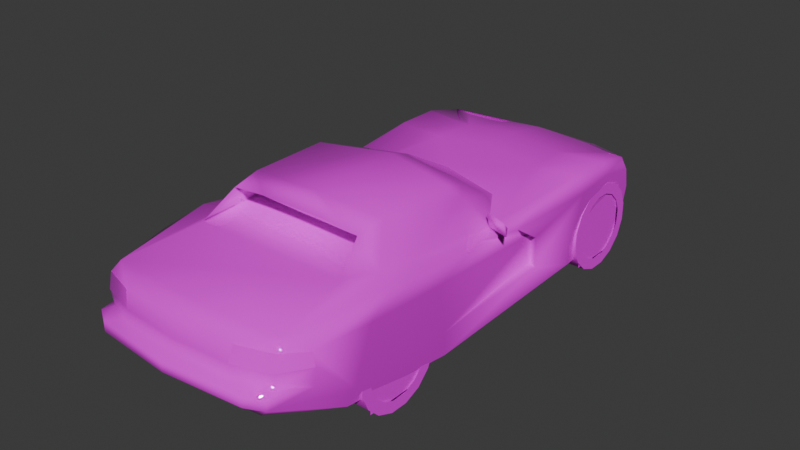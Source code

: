 # Source: viprt.blend  (saved by Blender 4.0.36; exported with 4.5.12 LTS)
import bpy
from mathutils import Matrix  # noqa: F401  (used for matrix-valued properties, if any)

bpy.ops.wm.read_factory_settings(use_empty=True)
scene = bpy.context.scene
scene.name = 'Scene'

# ---- collections
col_collection = bpy.data.collections.new('Collection'); scene.collection.children.link(col_collection)

# ---- images (referenced by path relative to the original .blend; pixels are not part of the script)
import os
ASSET_DIR = os.environ.get("B2B_ASSET_DIR", "")  # directory of the original .blend (textures are referenced by path, not embedded)
HERE = os.path.dirname(os.path.abspath(__file__))  # packed textures are extracted next to this script under _unpacked/

def load_image(name, relpath, width, height, colorspace="sRGB"):
    """Load a texture the original file referenced (path relative to the .blend, or extracted next to this script)."""
    p = next((c for c in (os.path.join(HERE, relpath), os.path.join(ASSET_DIR, relpath)) if relpath and os.path.exists(c)), "")
    if p:
        img = bpy.data.images.load(p, check_existing=True)
        img.name = name
    else:  # same state as the original file: an image datablock whose file is absent (Cycles renders it pink)
        img = bpy.data.images.new(name, width, height)
        img.source = "FILE"
        img.filepath = "//" + (relpath or name)
    img.colorspace_settings.name = colorspace
    return img
img_1_png = load_image('1.png', 'textures/1.png', 1024, 1024, 'sRGB')

# ---- materials (node trees are filled in below, after node groups)
mat_material_001 = bpy.data.materials.new('Material.001')
mat_material_001.alpha_threshold = 0.1
mat_material_001.use_transparent_shadow = False
mat_material_001.roughness = 0.5
mat_material_001.line_color = (0.0, 0.0, 0.0, 1.0)
mat_material = bpy.data.materials.new('Material')
mat_material.use_transparent_shadow = False
mat_material.roughness = 0.5
mat_material.line_color = (0.0, 0.0, 0.0, 1.0)

# ---- material node trees
mat_material_001.use_nodes = True; mat_material_001.node_tree.nodes.clear()
_N = mat_material_001.node_tree.nodes; _L = mat_material_001.node_tree.links
n0 = _N.new('ShaderNodeOutputMaterial'); n0.name = 'Material Output'; n0.location = (300, 300)
n1 = _N.new('ShaderNodeBsdfPrincipled'); n1.name = 'Principled BSDF'; n1.location = (10, 300)
n1.inputs[2].default_value = 0.0
n1.inputs[3].default_value = 1.45
n2 = _N.new('ShaderNodeTexImage'); n2.name = 'Image Texture'; n2.location = (-280, 280)
n2.image = img_1_png
n2.interpolation = 'Closest'
_L.new(n1.outputs[0], n0.inputs[0])
_L.new(n2.outputs[0], n1.inputs[0])
_L.new(n2.outputs[1], n1.inputs[4])
n0.is_active_output = True
mat_material.use_nodes = True; mat_material.node_tree.nodes.clear()
_N = mat_material.node_tree.nodes; _L = mat_material.node_tree.links
n0 = _N.new('ShaderNodeOutputMaterial'); n0.name = 'Material Output'; n0.location = (300, 300)
n1 = _N.new('ShaderNodeBsdfPrincipled'); n1.name = 'Principled BSDF'; n1.location = (10, 300)
n1.inputs[3].default_value = 1.45
n2 = _N.new('ShaderNodeTexImage'); n2.name = 'Image Texture'; n2.location = (-280, 280)
n2.image = img_1_png
n2.interpolation = 'Closest'
_L.new(n1.outputs[0], n0.inputs[0])
_L.new(n2.outputs[0], n1.inputs[0])
_L.new(n2.outputs[1], n1.inputs[4])
n0.is_active_output = True

# ---- world
world_world = bpy.data.worlds.new('World'); scene.world = world_world
world_world.use_nodes = True; world_world.node_tree.nodes.clear()
_N = world_world.node_tree.nodes; _L = world_world.node_tree.links
n0 = _N.new('ShaderNodeOutputWorld'); n0.name = 'World Output'; n0.location = (300, 300)
n1 = _N.new('ShaderNodeBackground'); n1.name = 'Background'; n1.location = (10, 300)
n1.inputs[0].default_value = (0.05088, 0.05088, 0.05088, 1.0)
_L.new(n1.outputs[0], n0.inputs[0])
n0.is_active_output = True
world_world.color = (0.05088, 0.05088, 0.05088)
world_world.use_sun_shadow = False
world_world.sun_shadow_jitter_overblur = 0.0

# ---- meshes
me_dvprn = bpy.data.meshes.new('dvprn')
me_dvprn.from_pydata([(-0.4305, 0.683, 0.02495), (-0.4305, -1.764, 0.1301), (-0.4305, 1.592, 0.5774), (-0.4305, -0.8817, 0.6715), (-0.4305, 0.7579, 0.6225), (-0.4305, -1.693, 0.7089), (-0.4305, 1.618, 0.03984), (-0.4305, -0.7387, 0.02495), (0.4305, 0.683, 0.02495), (0.4305, 1.618, 0.03984), (0.4305, 1.592, 0.5774), (0.4305, 0.7579, 0.6225), (0.4305, -1.764, 0.1301), (0.4305, -0.7387, 0.02495), (0.4305, -0.8817, 0.6715), (0.4305, -1.693, 0.7089), (-0.9633, -0.2649, 0.6859), (-0.9335, -0.2649, 0.7843), (-0.7564, -0.2064, 0.7939), (-0.7372, -0.1473, 0.6465), (-0.7468, -0.08831, 0.6465), (-0.924, -0.1963, 0.7152), (-0.4718, 1.936, 0.3811), (-0.4814, -2.28, 0.6561), (-0.7468, -2.3, 0.3125), (-0.4617, 1.946, 0.03696), (-0.8059, 0.1373, 0.6561), (-0.8649, -1.307, 0.7545), (-0.8352, 1.199, 0.7056), (-0.8256, 0.8256, 0.7152), (-0.8256, 1.563, 0.02736), (-0.7958, -0.3144, 0.6268), (-0.8942, 1.17, 0.6173), (-0.7176, 1.779, 0.02736), (-0.7176, -2.133, 0.7152), (-0.6484, -2.251, 0.2141), (-0.8059, 0.288, 0.4353), (-0.8548, 0.03888, 0.5875), (-0.8548, -2.015, 0.6268), (-0.7372, 1.779, 0.3811), (-0.8548, -1.739, 0.0864), (-0.8942, -0.8256, 0.007675), (-0.8548, -0.9926, 0.7152), (-0.8548, 0.7468, 0.007675), (0.0, 0.3437, 0.7152), (0.0, 0.8745, 0.7348), (0.0, 1.199, 0.7252), (0.0, 1.602, 0.6465), (-0.3931, 1.739, 0.5582), (-0.4325, 1.199, 0.6758), (-0.4617, 0.8256, 0.6859), (-0.5107, 0.2064, 0.6955), (-0.5798, -0.4224, 1.01), (-0.9043, 0.8155, 0.5976), (-0.9436, -1.612, 0.6561), (-0.9139, -1.73, 0.2433), (-0.9335, -0.9532, 0.6072), (-0.8942, -0.8256, 0.1843), (-0.8649, 1.563, 0.3811), (-0.7075, -1.258, 0.7646), (-0.6192, -1.523, 0.7843), (-0.7468, -0.9926, 0.7449), (-0.5697, -1.061, 1.01), (-0.5501, -1.287, 0.971), (0.0, 2.005, 0.3811), (0.0, 2.005, 0.03696), (-0.8155, 1.537, 0.6235), (-0.6091, 1.789, 0.5088), (0.0, 1.897, 0.4992), (-0.7761, 1.661, 0.5088), (-0.3633, 1.868, 0.5088), (-0.8452, 1.572, 0.5188), (0.0, -1.081, 1.04), (0.0, -0.3144, 1.05), (0.0, -1.838, 0.7742), (0.0, -2.172, 0.7252), (0.0, -2.31, 0.6662), (0.0, -2.438, 0.3321), (-0.7564, -2.3, 0.4104), (-0.8548, -2.015, 0.3811), (0.0, -2.438, 0.4104), (-0.5208, -2.3, 0.4301), (0.0, -2.329, 0.4301), (-0.8548, 0.2846, 0.1843), (-0.8745, 0.2395, 0.4502), (-0.7862, 0.3341, 0.1843), (-0.8745, -2.015, 0.5285), (-0.4617, -2.31, 0.5285), (-0.6288, -2.379, 0.4104), (-0.7468, -2.221, 0.5285), (-0.7372, -2.202, 0.6561), (-0.7176, -2.221, 0.4205), (-0.6878, 1.543, 0.6268), (-0.6288, -2.379, 0.3321), (0.0, -2.339, 0.5285), (-0.6585, -0.983, 0.7742), (-0.5501, -1.061, 0.9609), (0.0, -1.258, 0.9609), (-0.2649, -1.297, 1.0), (0.0, -0.1277, 0.9806), (-0.5601, -0.2357, 0.9412), (-0.6389, -0.3341, 0.9019), (0.9436, -1.612, 0.6561), (0.9335, -0.9532, 0.6072), (0.8548, -0.9926, 0.7152), (0.8649, -1.307, 0.7545), (0.7468, -0.9926, 0.7449), (0.7075, -1.258, 0.7646), (0.8548, 0.2846, 0.1843), (0.8942, -0.8256, 0.1843), (0.8942, -0.8256, 0.007675), (0.8548, 0.7468, 0.007675), (0.7176, -2.133, 0.7152), (0.4814, -2.28, 0.6561), (0.6389, -0.3341, 0.9019), (0.5798, -0.4224, 1.01), (0.5697, -1.061, 1.01), (0.5107, 0.2064, 0.6955), (0.5601, -0.2357, 0.9412), (0.7372, -0.1473, 0.6465), (0.9335, -0.2649, 0.7843), (0.7564, -0.2064, 0.7939), (0.9633, -0.2649, 0.6859), (0.924, -0.1963, 0.7152), (0.7468, -0.08831, 0.6465), (0.7564, -2.3, 0.4104), (0.6288, -2.379, 0.4104), (0.6288, -2.379, 0.3321), (0.7468, -2.3, 0.3125), (0.7176, 1.779, 0.02736), (0.7372, 1.779, 0.3811), (0.8649, 1.563, 0.3811), (0.8256, 1.563, 0.02736), (0.4617, 0.8256, 0.6859), (0.4325, 1.199, 0.6758), (0.8059, 0.288, 0.4353), (0.7862, 0.3341, 0.1843), (0.3931, 1.739, 0.5582), (0.8548, 0.03888, 0.5875), (0.9043, 0.8155, 0.5976), (0.8256, 0.8256, 0.7152), (0.8059, 0.1373, 0.6561), (0.8548, -2.015, 0.6268), (0.7372, -2.202, 0.6561), (0.4617, 1.946, 0.03696), (0.4718, 1.936, 0.3811), (0.8548, -1.739, 0.0864), (0.6484, -2.251, 0.2141), (0.7958, -0.3144, 0.6268), (0.7761, 1.661, 0.5088), (0.6091, 1.789, 0.5088), (0.8352, 1.199, 0.7056), (0.8155, 1.537, 0.6235), (0.6878, 1.543, 0.6268), (0.6192, -1.523, 0.7843), (0.5501, -1.287, 0.971), (0.2649, -1.297, 1.0), (0.3633, 1.868, 0.5088), (0.8548, -2.015, 0.3811), (0.7176, -2.221, 0.4205), (0.5208, -2.3, 0.4301), (0.4617, -2.31, 0.5285), (0.8745, -2.015, 0.5285), (0.7468, -2.221, 0.5285), (0.8745, 0.2395, 0.4502), (0.9139, -1.73, 0.2433), (0.8452, 1.572, 0.5188), (0.8942, 1.17, 0.6173), (0.5501, -1.061, 0.9609), (0.6585, -0.983, 0.7742), (-0.3931, 1.744, 0.5582), (-0.8155, 1.541, 0.6235), (-0.6091, 1.793, 0.5088), (-0.7761, 1.666, 0.5088), (-0.3633, 1.872, 0.5088), (-0.6878, 1.548, 0.6268), (0.3931, 1.744, 0.5582), (0.7761, 1.666, 0.5088), (0.6091, 1.793, 0.5088), (0.8155, 1.541, 0.6235), (0.6878, 1.548, 0.6268), (0.3633, 1.872, 0.5088), (-0.482, -2.282, 0.6561), (-0.8559, -2.017, 0.6268), (-0.8756, -2.017, 0.5285), (-0.4623, -2.311, 0.5285), (-0.7478, -2.223, 0.5285), (-0.7382, -2.203, 0.6561), (0.482, -2.282, 0.6561), (0.8559, -2.017, 0.6268), (0.7382, -2.203, 0.6561), (0.4623, -2.311, 0.5285), (0.8756, -2.017, 0.5285), (0.7478, -2.223, 0.5285)], [], [(25, 65, 144), (147, 35, 40, 146), (40, 55, 165, 146), (165, 55, 54, 102), (102, 54, 56, 103), (56, 57, 109, 103), (57, 41, 110, 109), (111, 110, 41, 43), (43, 53, 139, 111), (139, 53, 32, 167), (167, 32, 71, 166), (166, 71, 58, 131), (58, 30, 132, 131), (132, 30, 33, 129), (129, 33, 25, 144), (1, 5, 3, 7), (0, 4, 2, 6), (12, 13, 14, 15), (8, 9, 10, 11), (98, 97, 156), (48, 70, 92), (66, 67, 69), (157, 137, 153), (150, 152, 149), (52, 100, 101), (31, 19, 26), (79, 86, 55), (19, 61, 101), (37, 53, 84), (48, 92, 49), (71, 66, 69), (67, 70, 22), (78, 79, 24), (23, 34, 90), (37, 84, 36), (57, 85, 83), (36, 31, 37), (91, 79, 78), (60, 63, 59), (19, 51, 50), (26, 37, 31), (35, 24, 40), (90, 34, 38), (16, 17, 21), (20, 18, 19), (118, 115, 114), (119, 148, 141), (162, 158, 165), (106, 119, 114), (139, 138, 164), (153, 137, 134), (152, 166, 149), (157, 150, 145), (158, 125, 128), (112, 113, 143), (164, 138, 135), (136, 109, 108), (148, 135, 138), (158, 159, 125), (155, 154, 107), (117, 119, 133), (138, 141, 148), (128, 147, 146), (112, 143, 142), (120, 122, 123), (121, 124, 119), (156, 72, 98), (74, 154, 60), (168, 97, 96), (77, 35, 147), (62, 63, 98, 72), (72, 156, 155, 116), (70, 67, 66, 92), (157, 153, 152, 150), (87, 23, 90, 89), (38, 86, 89, 90), (52, 73, 99, 100), (53, 43, 83, 84), (85, 36, 84, 83), (27, 54, 38, 34), (55, 86, 38, 54), (73, 52, 62, 72), (60, 95, 96, 63), (76, 23, 87, 94), (77, 93, 24, 35), (77, 80, 88, 93), (80, 82, 81, 88), (28, 32, 53, 29), (32, 28, 66, 71), (58, 71, 69, 39), (31, 36, 56, 42), (24, 79, 55, 40), (81, 87, 89, 91), (34, 60, 59, 27), (86, 79, 91, 89), (94, 87, 81, 82), (91, 78, 88, 81), (47, 68, 70, 48), (25, 22, 64, 65), (22, 70, 68, 64), (62, 61, 59, 63), (34, 75, 74, 60), (29, 26, 19, 50), (44, 51, 100, 99), (49, 92, 66, 28), (28, 29, 50, 49), (31, 42, 61, 19), (69, 67, 22, 39), (25, 33, 39, 22), (37, 26, 29, 53), (44, 45, 50, 51), (49, 46, 47, 48), (36, 85, 57, 56), (45, 46, 49, 50), (33, 30, 58, 39), (78, 24, 93, 88), (21, 20, 19, 16), (21, 17, 18, 20), (17, 16, 19, 18), (51, 19, 101, 100), (101, 61, 62, 52), (34, 23, 76, 75), (83, 43, 41, 57), (27, 59, 61, 42), (54, 27, 42, 56), (161, 163, 143, 113), (142, 143, 163, 162), (115, 118, 99, 73), (139, 164, 108, 111), (136, 108, 164, 135), (105, 112, 142, 102), (165, 102, 142, 162), (73, 72, 116, 115), (154, 155, 168, 169), (76, 94, 161, 113), (77, 147, 128, 127), (77, 127, 126, 80), (80, 126, 160, 82), (151, 140, 139, 167), (167, 166, 152, 151), (131, 130, 149, 166), (148, 104, 103, 135), (128, 146, 165, 158), (160, 159, 163, 161), (112, 105, 107, 154), (162, 163, 159, 158), (94, 82, 160, 161), (159, 160, 126, 125), (47, 137, 157, 68), (144, 65, 64, 145), (145, 64, 68, 157), (116, 155, 107, 106), (112, 154, 74, 75), (140, 133, 119, 141), (44, 99, 118, 117), (134, 151, 152, 153), (151, 134, 133, 140), (148, 119, 106, 104), (149, 130, 145, 150), (144, 145, 130, 129), (138, 139, 140, 141), (44, 117, 133, 45), (134, 137, 47, 46), (135, 103, 109, 136), (45, 133, 134, 46), (129, 130, 131, 132), (125, 126, 127, 128), (123, 122, 119, 124), (123, 124, 121, 120), (120, 121, 119, 122), (117, 118, 114, 119), (114, 115, 116, 106), (112, 75, 76, 113), (108, 109, 110, 111), (105, 104, 106, 107), (102, 103, 104, 105), (95, 169, 168, 96), (95, 60, 154, 169), (96, 97, 98, 63), (97, 168, 155, 156), (56, 57, 55, 54), (57, 41, 40, 55), (102, 165, 109, 103), (165, 146, 110, 109), (167, 139, 131, 166), (139, 111, 132, 131), (71, 58, 53, 32), (58, 30, 43, 53), (170, 174, 175), (171, 172, 173), (181, 176, 180), (178, 179, 177), (174, 172, 171, 175), (181, 180, 179, 178), (185, 182, 187, 186), (183, 184, 186, 187), (191, 193, 190, 188), (189, 190, 193, 192)])
me_dvprn.polygons.foreach_set('use_smooth', [True] * 198)
_k = set([(19, 51), (44, 51), (44, 117), (117, 119)])
me_dvprn.attributes.new('sharp_edge', 'BOOLEAN', 'EDGE').data.foreach_set('value', [ (min(e.vertices), max(e.vertices)) in _k for e in me_dvprn.edges])
_uv = me_dvprn.uv_layers.new(name='UVMap')
_uv.uv.foreach_set('vector', [0.031, 0.0, 0.031, 0.031, 0.0, 0.031, 0.031, 0.0, 0.031, 0.031, 0.0, 0.031, 0.0, 0.0, 0.031, 0.0, 0.031, 0.031, 0.0, 0.031, 0.0, 0.0, 0.031, 0.0, 0.031, 0.031, 0.0, 0.031, 0.0, 0.0, 0.031, 0.0, 0.031, 0.031, 0.0, 0.031, 0.0, 0.0, 0.031, 0.0, 0.031, 0.031, 0.0, 0.031, 0.0, 0.0, 0.031, 0.0, 0.031, 0.031, 0.0, 0.031, 0.0, 0.0, 0.031, 0.0, 0.031, 0.031, 0.0, 0.031, 0.0, 0.0, 0.031, 0.0, 0.031, 0.031, 0.0, 0.031, 0.0, 0.0, 0.031, 0.0, 0.031, 0.031, 0.0, 0.031, 0.0, 0.0, 0.031, 0.0, 0.031, 0.031, 0.0, 0.031, 0.0, 0.0, 0.031, 0.0, 0.031, 0.031, 0.0, 0.031, 0.0, 0.0, 0.031, 0.0, 0.031, 0.031, 0.0, 0.031, 0.0, 0.0, 0.031, 0.0, 0.031, 0.031, 0.0, 0.031, 0.0, 0.0, 0.031, 0.0, 0.031, 0.031, 0.0, 0.031, 0.0, 0.0, 0.031, 0.0, 0.031, 0.031, 0.0, 0.031, 0.0, 0.0, 0.031, 0.0, 0.031, 0.031, 0.0, 0.031, 0.0, 0.0, 0.031, 0.0, 0.031, 0.031, 0.0, 0.031, 0.0, 0.0, 0.031, 0.0, 0.031, 0.031, 0.0, 0.031, 0.0, 0.0, 0.329, 1.0, 0.345, 0.992, 0.357, 1.0, 0.882, 0.282, 0.89, 0.259, 0.796, 0.318, 0.757, 0.318, 0.816, 0.275, 0.769, 0.294, 0.886, 0.259, 0.878, 0.282, 0.792, 0.318, 0.82, 0.275, 0.757, 0.318, 0.769, 0.294, 0.667, 1.0, 0.671, 0.98, 0.651, 0.98, 0.302, 0.784, 0.278, 0.788, 0.235, 0.792, 0.553, 0.722, 0.553, 0.757, 0.51, 0.686, 0.502, 0.502, 0.655, 0.537, 0.533, 0.588, 0.251, 0.773, 0.137, 0.776, 0.224, 0.741, 0.882, 0.282, 0.796, 0.318, 0.871, 0.38, 0.027, 0.753, 0.035, 0.78, 0.016, 0.753, 0.427, 1.0, 0.506, 1.0, 0.475, 0.953, 0.592, 0.729, 0.553, 0.722, 0.592, 0.702, 0.667, 0.788, 0.6, 0.812, 0.596, 0.788, 0.251, 0.773, 0.224, 0.741, 0.216, 0.737, 0.376, 0.675, 0.208, 0.675, 0.216, 0.675, 0.216, 0.737, 0.302, 0.784, 0.251, 0.773, 0.58, 0.733, 0.553, 0.722, 0.592, 0.729, 0.749, 0.549, 0.706, 0.612, 0.702, 0.541, 0.78, 0.624, 0.847, 0.565, 0.863, 0.451, 0.235, 0.792, 0.251, 0.773, 0.302, 0.784, 0.584, 0.682, 0.592, 0.702, 0.51, 0.647, 0.576, 0.792, 0.569, 0.808, 0.553, 0.784, 0.314, 0.898, 0.318, 0.933, 0.322, 0.91, 0.369, 0.882, 0.365, 0.937, 0.373, 0.882, 0.671, 0.98, 0.667, 1.0, 0.651, 0.98, 0.278, 0.788, 0.302, 0.784, 0.235, 0.792, 0.553, 0.757, 0.553, 0.722, 0.51, 0.686, 0.655, 0.537, 0.502, 0.502, 0.533, 0.588, 0.137, 0.776, 0.251, 0.773, 0.224, 0.741, 0.792, 0.318, 0.878, 0.282, 0.871, 0.38, 0.035, 0.78, 0.027, 0.753, 0.016, 0.753, 0.506, 1.0, 0.427, 1.0, 0.471, 0.953, 0.553, 0.722, 0.592, 0.729, 0.592, 0.702, 0.6, 0.812, 0.667, 0.788, 0.596, 0.788, 0.224, 0.741, 0.251, 0.773, 0.216, 0.737, 0.208, 0.675, 0.376, 0.675, 0.216, 0.675, 0.302, 0.784, 0.216, 0.737, 0.251, 0.773, 0.553, 0.722, 0.58, 0.733, 0.592, 0.729, 0.706, 0.612, 0.749, 0.549, 0.702, 0.541, 0.843, 0.561, 0.78, 0.624, 0.863, 0.447, 0.251, 0.773, 0.235, 0.792, 0.302, 0.784, 0.592, 0.702, 0.584, 0.682, 0.51, 0.647, 0.569, 0.808, 0.576, 0.792, 0.553, 0.784, 0.318, 0.933, 0.314, 0.894, 0.322, 0.906, 0.369, 0.937, 0.369, 0.878, 0.373, 0.878, 0.09, 0.204, 0.063, 0.247, 0.031, 0.204, 0.188, 0.396, 0.322, 0.447, 0.051, 0.447, 0.369, 0.992, 0.345, 0.992, 0.318, 0.992, 0.8, 0.671, 0.627, 0.631, 0.969, 0.631, 0.376, 0.388, 0.376, 0.345, 0.408, 0.345, 0.439, 0.384, 0.439, 0.384, 0.467, 0.345, 0.498, 0.345, 0.498, 0.388, 0.89, 0.259, 0.816, 0.275, 0.757, 0.318, 0.796, 0.318, 0.886, 0.259, 0.792, 0.318, 0.757, 0.318, 0.82, 0.275, 0.671, 0.745, 0.667, 0.788, 0.596, 0.788, 0.596, 0.745, 0.553, 0.784, 0.553, 0.757, 0.58, 0.757, 0.576, 0.792, 0.667, 1.0, 0.812, 1.0, 0.812, 0.976, 0.671, 0.98, 0.137, 0.776, 0.149, 0.627, 0.216, 0.675, 0.224, 0.741, 0.208, 0.675, 0.216, 0.737, 0.224, 0.741, 0.216, 0.675, 0.447, 0.812, 0.49, 0.792, 0.553, 0.784, 0.569, 0.808, 0.51, 0.686, 0.553, 0.757, 0.553, 0.784, 0.49, 0.792, 0.439, 0.529, 0.376, 0.51, 0.376, 0.388, 0.439, 0.384, 0.314, 0.941, 0.314, 0.941, 0.318, 0.992, 0.318, 0.996, 0.796, 0.792, 0.667, 0.788, 0.671, 0.745, 0.796, 0.745, 0.8, 0.671, 0.631, 0.671, 0.6, 0.663, 0.627, 0.631, 0.8, 0.671, 0.8, 0.698, 0.631, 0.698, 0.631, 0.671, 0.8, 0.698, 0.8, 0.702, 0.659, 0.702, 0.631, 0.698, 0.082, 0.804, 0.09, 0.78, 0.137, 0.776, 0.137, 0.808, 0.09, 0.78, 0.082, 0.804, 0.035, 0.78, 0.027, 0.753, 0.031, 0.722, 0.027, 0.753, 0.016, 0.753, 0.0, 0.722, 0.302, 0.784, 0.216, 0.737, 0.396, 0.776, 0.404, 0.808, 0.592, 0.702, 0.553, 0.722, 0.51, 0.686, 0.51, 0.647, 0.655, 0.71, 0.671, 0.745, 0.596, 0.745, 0.6, 0.706, 0.031, 0.349, 0.051, 0.447, 0.031, 0.49, 0.0, 0.478, 0.553, 0.757, 0.553, 0.722, 0.58, 0.733, 0.58, 0.757, 0.796, 0.745, 0.671, 0.745, 0.655, 0.71, 0.796, 0.71, 0.608, 0.702, 0.596, 0.698, 0.631, 0.698, 0.659, 0.702, 0.994, 0.306, 0.994, 0.251, 0.89, 0.259, 0.882, 0.282, 0.475, 0.824, 0.475, 0.953, 0.62, 0.953, 0.62, 0.824, 0.475, 0.953, 0.506, 1.0, 0.62, 0.996, 0.62, 0.953, 0.667, 0.624, 0.655, 0.537, 0.702, 0.541, 0.706, 0.612, 0.031, 0.349, 0.188, 0.345, 0.188, 0.396, 0.051, 0.447, 0.757, 0.451, 0.761, 0.573, 0.78, 0.624, 0.863, 0.451, 0.812, 0.91, 0.682, 0.914, 0.671, 0.98, 0.812, 0.976, 0.871, 0.38, 0.796, 0.318, 0.757, 0.318, 0.753, 0.38, 0.753, 0.38, 0.757, 0.451, 0.863, 0.451, 0.871, 0.38, 0.302, 0.784, 0.404, 0.808, 0.404, 0.812, 0.278, 0.788, 0.376, 1.0, 0.427, 1.0, 0.475, 0.953, 0.388, 0.953, 0.475, 0.824, 0.392, 0.82, 0.388, 0.953, 0.475, 0.953, 0.251, 0.773, 0.235, 0.792, 0.137, 0.808, 0.137, 0.776, 0.994, 0.537, 0.994, 0.439, 0.863, 0.451, 0.847, 0.565, 0.871, 0.38, 0.994, 0.38, 0.994, 0.306, 0.882, 0.282, 0.216, 0.737, 0.208, 0.675, 0.376, 0.675, 0.396, 0.776, 0.994, 0.439, 0.994, 0.38, 0.871, 0.38, 0.863, 0.451, 0.0, 0.631, 0.031, 0.631, 0.031, 0.722, 0.0, 0.722, 0.596, 0.698, 0.6, 0.663, 0.631, 0.671, 0.631, 0.698, 0.322, 0.91, 0.369, 0.882, 0.373, 0.882, 0.314, 0.898, 0.322, 0.91, 0.318, 0.933, 0.365, 0.937, 0.369, 0.882, 0.608, 0.608, 0.612, 0.561, 0.573, 0.545, 0.573, 0.612, 0.682, 0.914, 0.627, 0.929, 0.651, 0.98, 0.671, 0.98, 0.533, 0.588, 0.655, 0.537, 0.667, 0.624, 0.549, 0.624, 0.6, 0.812, 0.667, 0.788, 0.796, 0.792, 0.796, 0.812, 0.216, 0.675, 0.149, 0.627, 0.376, 0.627, 0.376, 0.675, 0.0, 0.478, 0.031, 0.49, 0.024, 0.529, 0.0, 0.529, 0.49, 0.792, 0.447, 0.812, 0.404, 0.808, 0.396, 0.776, 0.671, 0.745, 0.596, 0.745, 0.596, 0.788, 0.667, 0.788, 0.553, 0.784, 0.576, 0.792, 0.58, 0.757, 0.553, 0.757, 0.667, 1.0, 0.671, 0.98, 0.812, 0.976, 0.812, 1.0, 0.137, 0.776, 0.224, 0.741, 0.216, 0.675, 0.149, 0.627, 0.208, 0.675, 0.216, 0.675, 0.224, 0.741, 0.216, 0.737, 0.447, 0.812, 0.569, 0.808, 0.553, 0.784, 0.49, 0.792, 0.51, 0.686, 0.49, 0.792, 0.553, 0.784, 0.553, 0.757, 0.439, 0.529, 0.439, 0.384, 0.498, 0.388, 0.498, 0.51, 0.373, 0.941, 0.369, 0.996, 0.369, 0.992, 0.373, 0.941, 0.796, 0.792, 0.796, 0.745, 0.671, 0.745, 0.667, 0.788, 0.8, 0.671, 0.969, 0.631, 0.996, 0.663, 0.965, 0.671, 0.8, 0.671, 0.965, 0.671, 0.965, 0.698, 0.8, 0.698, 0.8, 0.698, 0.965, 0.698, 0.937, 0.702, 0.8, 0.702, 0.082, 0.804, 0.137, 0.808, 0.137, 0.776, 0.09, 0.78, 0.09, 0.78, 0.027, 0.753, 0.035, 0.78, 0.082, 0.804, 0.031, 0.722, 0.0, 0.722, 0.016, 0.753, 0.027, 0.753, 0.302, 0.784, 0.404, 0.808, 0.396, 0.776, 0.216, 0.737, 0.592, 0.702, 0.51, 0.647, 0.51, 0.686, 0.553, 0.722, 0.655, 0.71, 0.6, 0.706, 0.596, 0.745, 0.671, 0.745, 0.341, 0.349, 0.373, 0.478, 0.337, 0.49, 0.322, 0.447, 0.553, 0.757, 0.58, 0.757, 0.58, 0.733, 0.553, 0.722, 0.796, 0.745, 0.796, 0.71, 0.655, 0.71, 0.671, 0.745, 0.988, 0.702, 0.937, 0.702, 0.965, 0.698, 1.0, 0.698, 0.994, 0.306, 0.878, 0.282, 0.886, 0.259, 0.994, 0.251, 0.471, 0.824, 0.62, 0.824, 0.62, 0.953, 0.471, 0.953, 0.471, 0.953, 0.62, 0.953, 0.62, 0.996, 0.506, 1.0, 0.667, 0.624, 0.706, 0.612, 0.702, 0.541, 0.655, 0.537, 0.341, 0.349, 0.322, 0.447, 0.188, 0.396, 0.188, 0.345, 0.757, 0.447, 0.863, 0.447, 0.78, 0.624, 0.761, 0.573, 0.812, 0.91, 0.812, 0.976, 0.671, 0.98, 0.682, 0.914, 0.871, 0.38, 0.753, 0.38, 0.757, 0.318, 0.792, 0.318, 0.753, 0.38, 0.871, 0.38, 0.863, 0.447, 0.757, 0.447, 0.302, 0.784, 0.278, 0.788, 0.404, 0.812, 0.404, 0.808, 0.376, 1.0, 0.388, 0.953, 0.471, 0.953, 0.427, 1.0, 0.471, 0.824, 0.471, 0.953, 0.388, 0.953, 0.392, 0.82, 0.251, 0.773, 0.137, 0.776, 0.137, 0.808, 0.235, 0.792, 0.994, 0.537, 0.843, 0.561, 0.863, 0.447, 0.994, 0.439, 0.871, 0.38, 0.878, 0.282, 0.994, 0.306, 0.994, 0.38, 0.216, 0.737, 0.396, 0.776, 0.376, 0.675, 0.208, 0.675, 0.994, 0.439, 0.863, 0.447, 0.871, 0.38, 0.994, 0.38, 0.0, 0.631, 0.0, 0.722, 0.031, 0.722, 0.031, 0.631, 1.0, 0.698, 0.965, 0.698, 0.965, 0.671, 0.996, 0.663, 0.322, 0.906, 0.314, 0.894, 0.373, 0.878, 0.369, 0.878, 0.322, 0.906, 0.369, 0.878, 0.369, 0.937, 0.318, 0.933, 0.608, 0.608, 0.573, 0.612, 0.573, 0.545, 0.612, 0.561, 0.682, 0.914, 0.671, 0.98, 0.651, 0.98, 0.627, 0.929, 0.533, 0.588, 0.549, 0.624, 0.667, 0.624, 0.655, 0.537, 0.6, 0.812, 0.796, 0.812, 0.796, 0.792, 0.667, 0.788, 0.216, 0.675, 0.376, 0.675, 0.376, 0.627, 0.149, 0.627, 0.373, 0.478, 0.373, 0.529, 0.349, 0.529, 0.337, 0.49, 0.49, 0.792, 0.396, 0.776, 0.404, 0.808, 0.447, 0.812, 0.627, 0.863, 0.812, 0.863, 0.796, 0.906, 0.639, 0.906, 0.043, 0.529, 0.051, 0.447, 0.322, 0.447, 0.329, 0.529, 0.318, 0.992, 0.345, 0.992, 0.329, 1.0, 0.318, 0.996, 0.345, 0.992, 0.369, 0.992, 0.369, 0.996, 0.357, 1.0, 0.396, 0.776, 0.376, 0.675, 0.51, 0.686, 0.49, 0.792, 0.376, 0.675, 0.376, 0.627, 0.51, 0.647, 0.51, 0.686, 0.49, 0.792, 0.51, 0.686, 0.376, 0.675, 0.396, 0.776, 0.51, 0.686, 0.51, 0.647, 0.376, 0.627, 0.376, 0.675, 0.09, 0.78, 0.137, 0.776, 0.031, 0.722, 0.027, 0.753, 0.137, 0.776, 0.149, 0.627, 0.031, 0.631, 0.031, 0.722, 0.027, 0.753, 0.031, 0.722, 0.137, 0.776, 0.09, 0.78, 0.031, 0.722, 0.031, 0.631, 0.149, 0.627, 0.137, 0.776, 0.988, 0.945, 1.0, 0.91, 0.867, 1.0, 0.816, 1.0, 0.898, 0.922, 0.831, 0.941, 1.0, 0.91, 0.988, 0.945, 0.867, 1.0, 0.898, 0.922, 0.816, 1.0, 0.831, 0.941, 1.0, 0.91, 0.898, 0.922, 0.816, 1.0, 0.867, 1.0, 1.0, 0.91, 0.867, 1.0, 0.816, 1.0, 0.898, 0.922, 0.996, 0.851, 0.984, 0.906, 0.875, 0.906, 0.871, 0.851, 0.824, 0.894, 0.816, 0.851, 0.871, 0.851, 0.875, 0.906, 0.996, 0.851, 0.871, 0.851, 0.875, 0.906, 0.984, 0.906, 0.824, 0.894, 0.875, 0.906, 0.871, 0.851, 0.816, 0.851])
me_dvprn.materials.append(mat_material_001)
me_dvprn.update()
me_dvprn_001 = bpy.data.meshes.new('dvprn.001')
me_dvprn_001.from_pydata([(0.117, 0.3496, 0.06926), (0.117, 0.2622, 0.05194), (0.117, 0.3494, -0.06954), (0.117, 0.262, -0.05222), (0.117, 0.2963, -0.1983), (0.117, 0.222, -0.1486), (0.117, 0.198, -0.2966), (0.117, 0.1483, -0.2223), (0.117, 0.06926, -0.3496), (0.117, 0.05194, -0.2622), (0.117, -0.06954, -0.3496), (0.117, -0.05222, -0.2622), (0.117, -0.1983, -0.2966), (0.117, -0.1486, -0.2223), (0.117, -0.2966, -0.1983), (0.117, -0.2223, -0.1486), (0.117, -0.3496, -0.06954), (0.117, -0.2622, -0.05222), (0.117, -0.3496, 0.06926), (0.117, -0.2622, 0.05194), (0.117, -0.2966, 0.198), (0.117, -0.2223, 0.1483), (0.117, -0.1983, 0.2963), (0.117, -0.1486, 0.222), (0.117, -0.06954, 0.3496), (0.117, -0.05222, 0.2622), (0.117, 0.06926, 0.3496), (0.117, 0.05194, 0.2622), (0.117, 0.198, 0.2963), (0.117, 0.1483, 0.222), (0.117, 0.2963, 0.198), (0.117, 0.222, 0.1483), (0.117, 0.3496, 0.06926), (0.117, 0.2622, 0.05194), (0.117, 0.3496, 0.06926), (-0.1173, 0.3496, 0.06926), (0.117, 0.2963, 0.198), (-0.1173, 0.2963, 0.198), (0.117, 0.198, 0.2963), (-0.1173, 0.198, 0.2963), (0.117, 0.06926, 0.3496), (-0.1173, 0.06926, 0.3496), (0.117, -0.06954, 0.3496), (-0.1173, -0.06954, 0.3496), (0.117, -0.1983, 0.2963), (-0.1173, -0.1983, 0.2963), (0.117, -0.2966, 0.198), (-0.1173, -0.2966, 0.198), (0.117, -0.3496, 0.06926), (-0.1173, -0.3496, 0.06926), (0.117, -0.3496, -0.06954), (-0.1173, -0.3496, -0.06954), (0.117, -0.2966, -0.1983), (-0.1173, -0.2966, -0.1983), (0.117, -0.1983, -0.2966), (-0.1173, -0.1983, -0.2966), (0.117, -0.06954, -0.3496), (-0.1173, -0.06954, -0.3496), (0.117, 0.06926, -0.3496), (-0.1173, 0.06926, -0.3496), (0.117, 0.198, -0.2966), (-0.1173, 0.198, -0.2966), (0.117, 0.2963, -0.1983), (-0.1173, 0.2963, -0.1983), (0.117, 0.3494, -0.06954), (-0.1173, 0.3494, -0.06954), (0.117, 0.3496, 0.06926), (-0.1173, 0.3496, 0.06926), (-0.1173, 0.3496, 0.06926), (-0.1173, 0.3494, -0.06954), (-0.1173, 0.2963, 0.198), (-0.1173, 0.2963, -0.1983), (-0.1173, 0.198, 0.2963), (-0.1173, 0.198, -0.2966), (-0.1173, 0.06926, 0.3496), (-0.1173, 0.06926, -0.3496), (-0.1173, -0.06954, 0.3496), (-0.1173, -0.06954, -0.3496), (-0.1173, -0.1983, 0.2963), (-0.1173, -0.1983, -0.2966), (-0.1173, -0.2966, 0.198), (-0.1173, -0.2966, -0.1983), (-0.1173, -0.3496, 0.06926), (-0.1173, -0.3496, -0.06954), (0.1039, -0.2622, 0.2622), (0.1039, 0.2622, 0.2622), (0.1039, 0.2622, -0.2622), (0.1039, -0.2622, -0.2622)], [], [(0, 1, 3, 2), (2, 3, 5, 4), (4, 5, 7, 6), (6, 7, 9, 8), (8, 9, 11, 10), (10, 11, 13, 12), (12, 13, 15, 14), (14, 15, 17, 16), (16, 17, 19, 18), (18, 19, 21, 20), (20, 21, 23, 22), (22, 23, 25, 24), (24, 25, 27, 26), (26, 27, 29, 28), (28, 29, 31, 30), (30, 31, 33, 32), (34, 35, 37, 36), (36, 37, 39, 38), (38, 39, 41, 40), (40, 41, 43, 42), (42, 43, 45, 44), (44, 45, 47, 46), (46, 47, 49, 48), (48, 49, 51, 50), (50, 51, 53, 52), (52, 53, 55, 54), (54, 55, 57, 56), (56, 57, 59, 58), (58, 59, 61, 60), (60, 61, 63, 62), (62, 63, 65, 64), (64, 65, 67, 66), (68, 69, 71, 70), (70, 71, 73, 72), (72, 73, 75, 74), (74, 75, 77, 76), (76, 77, 79, 78), (78, 79, 81, 80), (80, 81, 83, 82), (85, 84, 87, 86)])
me_dvprn_001.polygons.foreach_set('use_smooth', [True] * 40)
_uv = me_dvprn_001.uv_layers.new(name='UVMap')
_uv.uv.foreach_set('vector', [0.031, 0.0, 0.031, 0.031, 0.0, 0.031, 0.0, 0.0, 0.031, 0.0, 0.031, 0.031, 0.0, 0.031, 0.0, 0.0, 0.031, 0.0, 0.031, 0.031, 0.0, 0.031, 0.0, 0.0, 0.031, 0.0, 0.031, 0.031, 0.0, 0.031, 0.0, 0.0, 0.031, 0.0, 0.031, 0.031, 0.0, 0.031, 0.0, 0.0, 0.031, 0.0, 0.031, 0.031, 0.0, 0.031, 0.0, 0.0, 0.031, 0.0, 0.031, 0.031, 0.0, 0.031, 0.0, 0.0, 0.031, 0.0, 0.031, 0.031, 0.0, 0.031, 0.0, 0.0, 0.031, 0.0, 0.031, 0.031, 0.0, 0.031, 0.0, 0.0, 0.031, 0.0, 0.031, 0.031, 0.0, 0.031, 0.0, 0.0, 0.031, 0.0, 0.031, 0.031, 0.0, 0.031, 0.0, 0.0, 0.031, 0.0, 0.031, 0.031, 0.0, 0.031, 0.0, 0.0, 0.031, 0.0, 0.031, 0.031, 0.0, 0.031, 0.0, 0.0, 0.031, 0.0, 0.031, 0.031, 0.0, 0.031, 0.0, 0.0, 0.031, 0.0, 0.031, 0.031, 0.0, 0.031, 0.0, 0.0, 0.031, 0.0, 0.031, 0.031, 0.0, 0.031, 0.0, 0.0, 0.031, 0.0, 0.031, 0.031, 0.0, 0.031, 0.0, 0.0, 0.031, 0.0, 0.031, 0.031, 0.0, 0.031, 0.0, 0.0, 0.031, 0.0, 0.031, 0.031, 0.0, 0.031, 0.0, 0.0, 0.031, 0.0, 0.031, 0.031, 0.0, 0.031, 0.0, 0.0, 0.031, 0.0, 0.031, 0.031, 0.0, 0.031, 0.0, 0.0, 0.031, 0.0, 0.031, 0.031, 0.0, 0.031, 0.0, 0.0, 0.031, 0.0, 0.031, 0.031, 0.0, 0.031, 0.0, 0.0, 0.031, 0.0, 0.031, 0.031, 0.0, 0.031, 0.0, 0.0, 0.031, 0.0, 0.031, 0.031, 0.0, 0.031, 0.0, 0.0, 0.031, 0.0, 0.031, 0.031, 0.0, 0.031, 0.0, 0.0, 0.031, 0.0, 0.031, 0.031, 0.0, 0.031, 0.0, 0.0, 0.031, 0.0, 0.031, 0.031, 0.0, 0.031, 0.0, 0.0, 0.031, 0.0, 0.031, 0.031, 0.0, 0.031, 0.0, 0.0, 0.031, 0.0, 0.031, 0.031, 0.0, 0.031, 0.0, 0.0, 0.031, 0.0, 0.031, 0.031, 0.0, 0.031, 0.0, 0.0, 0.031, 0.0, 0.031, 0.031, 0.0, 0.031, 0.0, 0.0, 0.031, 0.0, 0.031, 0.031, 0.0, 0.031, 0.0, 0.0, 0.031, 0.0, 0.031, 0.031, 0.0, 0.031, 0.0, 0.0, 0.031, 0.0, 0.031, 0.031, 0.0, 0.031, 0.0, 0.0, 0.031, 0.0, 0.031, 0.031, 0.0, 0.031, 0.0, 0.0, 0.031, 0.0, 0.031, 0.031, 0.0, 0.031, 0.0, 0.0, 0.031, 0.0, 0.031, 0.031, 0.0, 0.031, 0.0, 0.0, 0.031, 0.0, 0.031, 0.031, 0.0, 0.031, 0.0, 0.0, 0.184, 0.816, 0.184, 1.0, 0.0, 1.0, 0.0, 0.816])
me_dvprn_001.materials.append(mat_material)
me_dvprn_001.update()
me_dvprn_002 = bpy.data.meshes.new('dvprn.002')
me_dvprn_002.from_pydata([(0.117, 0.3496, 0.06926), (0.117, 0.2622, 0.05194), (0.117, 0.3494, -0.06954), (0.117, 0.262, -0.05222), (0.117, 0.2963, -0.1983), (0.117, 0.222, -0.1486), (0.117, 0.198, -0.2966), (0.117, 0.1483, -0.2223), (0.117, 0.06926, -0.3496), (0.117, 0.05194, -0.2622), (0.117, -0.06954, -0.3496), (0.117, -0.05222, -0.2622), (0.117, -0.1983, -0.2966), (0.117, -0.1486, -0.2223), (0.117, -0.2966, -0.1983), (0.117, -0.2223, -0.1486), (0.117, -0.3496, -0.06954), (0.117, -0.2622, -0.05222), (0.117, -0.3496, 0.06926), (0.117, -0.2622, 0.05194), (0.117, -0.2966, 0.198), (0.117, -0.2223, 0.1483), (0.117, -0.1983, 0.2963), (0.117, -0.1486, 0.222), (0.117, -0.06954, 0.3496), (0.117, -0.05222, 0.2622), (0.117, 0.06926, 0.3496), (0.117, 0.05194, 0.2622), (0.117, 0.198, 0.2963), (0.117, 0.1483, 0.222), (0.117, 0.2963, 0.198), (0.117, 0.222, 0.1483), (0.117, 0.3496, 0.06926), (0.117, 0.2622, 0.05194), (0.117, 0.3496, 0.06926), (-0.1173, 0.3496, 0.06926), (0.117, 0.2963, 0.198), (-0.1173, 0.2963, 0.198), (0.117, 0.198, 0.2963), (-0.1173, 0.198, 0.2963), (0.117, 0.06926, 0.3496), (-0.1173, 0.06926, 0.3496), (0.117, -0.06954, 0.3496), (-0.1173, -0.06954, 0.3496), (0.117, -0.1983, 0.2963), (-0.1173, -0.1983, 0.2963), (0.117, -0.2966, 0.198), (-0.1173, -0.2966, 0.198), (0.117, -0.3496, 0.06926), (-0.1173, -0.3496, 0.06926), (0.117, -0.3496, -0.06954), (-0.1173, -0.3496, -0.06954), (0.117, -0.2966, -0.1983), (-0.1173, -0.2966, -0.1983), (0.117, -0.1983, -0.2966), (-0.1173, -0.1983, -0.2966), (0.117, -0.06954, -0.3496), (-0.1173, -0.06954, -0.3496), (0.117, 0.06926, -0.3496), (-0.1173, 0.06926, -0.3496), (0.117, 0.198, -0.2966), (-0.1173, 0.198, -0.2966), (0.117, 0.2963, -0.1983), (-0.1173, 0.2963, -0.1983), (0.117, 0.3494, -0.06954), (-0.1173, 0.3494, -0.06954), (0.117, 0.3496, 0.06926), (-0.1173, 0.3496, 0.06926), (-0.1173, 0.3496, 0.06926), (-0.1173, 0.3494, -0.06954), (-0.1173, 0.2963, 0.198), (-0.1173, 0.2963, -0.1983), (-0.1173, 0.198, 0.2963), (-0.1173, 0.198, -0.2966), (-0.1173, 0.06926, 0.3496), (-0.1173, 0.06926, -0.3496), (-0.1173, -0.06954, 0.3496), (-0.1173, -0.06954, -0.3496), (-0.1173, -0.1983, 0.2963), (-0.1173, -0.1983, -0.2966), (-0.1173, -0.2966, 0.198), (-0.1173, -0.2966, -0.1983), (-0.1173, -0.3496, 0.06926), (-0.1173, -0.3496, -0.06954), (0.1039, -0.2622, 0.2622), (0.1039, 0.2622, 0.2622), (0.1039, 0.2622, -0.2622), (0.1039, -0.2622, -0.2622)], [], [(0, 1, 3, 2), (2, 3, 5, 4), (4, 5, 7, 6), (6, 7, 9, 8), (8, 9, 11, 10), (10, 11, 13, 12), (12, 13, 15, 14), (14, 15, 17, 16), (16, 17, 19, 18), (18, 19, 21, 20), (20, 21, 23, 22), (22, 23, 25, 24), (24, 25, 27, 26), (26, 27, 29, 28), (28, 29, 31, 30), (30, 31, 33, 32), (34, 35, 37, 36), (36, 37, 39, 38), (38, 39, 41, 40), (40, 41, 43, 42), (42, 43, 45, 44), (44, 45, 47, 46), (46, 47, 49, 48), (48, 49, 51, 50), (50, 51, 53, 52), (52, 53, 55, 54), (54, 55, 57, 56), (56, 57, 59, 58), (58, 59, 61, 60), (60, 61, 63, 62), (62, 63, 65, 64), (64, 65, 67, 66), (68, 69, 71, 70), (70, 71, 73, 72), (72, 73, 75, 74), (74, 75, 77, 76), (76, 77, 79, 78), (78, 79, 81, 80), (80, 81, 83, 82), (85, 84, 87, 86)])
me_dvprn_002.polygons.foreach_set('use_smooth', [True] * 40)
_uv = me_dvprn_002.uv_layers.new(name='UVMap')
_uv.uv.foreach_set('vector', [0.031, 0.0, 0.031, 0.031, 0.0, 0.031, 0.0, 0.0, 0.031, 0.0, 0.031, 0.031, 0.0, 0.031, 0.0, 0.0, 0.031, 0.0, 0.031, 0.031, 0.0, 0.031, 0.0, 0.0, 0.031, 0.0, 0.031, 0.031, 0.0, 0.031, 0.0, 0.0, 0.031, 0.0, 0.031, 0.031, 0.0, 0.031, 0.0, 0.0, 0.031, 0.0, 0.031, 0.031, 0.0, 0.031, 0.0, 0.0, 0.031, 0.0, 0.031, 0.031, 0.0, 0.031, 0.0, 0.0, 0.031, 0.0, 0.031, 0.031, 0.0, 0.031, 0.0, 0.0, 0.031, 0.0, 0.031, 0.031, 0.0, 0.031, 0.0, 0.0, 0.031, 0.0, 0.031, 0.031, 0.0, 0.031, 0.0, 0.0, 0.031, 0.0, 0.031, 0.031, 0.0, 0.031, 0.0, 0.0, 0.031, 0.0, 0.031, 0.031, 0.0, 0.031, 0.0, 0.0, 0.031, 0.0, 0.031, 0.031, 0.0, 0.031, 0.0, 0.0, 0.031, 0.0, 0.031, 0.031, 0.0, 0.031, 0.0, 0.0, 0.031, 0.0, 0.031, 0.031, 0.0, 0.031, 0.0, 0.0, 0.031, 0.0, 0.031, 0.031, 0.0, 0.031, 0.0, 0.0, 0.031, 0.0, 0.031, 0.031, 0.0, 0.031, 0.0, 0.0, 0.031, 0.0, 0.031, 0.031, 0.0, 0.031, 0.0, 0.0, 0.031, 0.0, 0.031, 0.031, 0.0, 0.031, 0.0, 0.0, 0.031, 0.0, 0.031, 0.031, 0.0, 0.031, 0.0, 0.0, 0.031, 0.0, 0.031, 0.031, 0.0, 0.031, 0.0, 0.0, 0.031, 0.0, 0.031, 0.031, 0.0, 0.031, 0.0, 0.0, 0.031, 0.0, 0.031, 0.031, 0.0, 0.031, 0.0, 0.0, 0.031, 0.0, 0.031, 0.031, 0.0, 0.031, 0.0, 0.0, 0.031, 0.0, 0.031, 0.031, 0.0, 0.031, 0.0, 0.0, 0.031, 0.0, 0.031, 0.031, 0.0, 0.031, 0.0, 0.0, 0.031, 0.0, 0.031, 0.031, 0.0, 0.031, 0.0, 0.0, 0.031, 0.0, 0.031, 0.031, 0.0, 0.031, 0.0, 0.0, 0.031, 0.0, 0.031, 0.031, 0.0, 0.031, 0.0, 0.0, 0.031, 0.0, 0.031, 0.031, 0.0, 0.031, 0.0, 0.0, 0.031, 0.0, 0.031, 0.031, 0.0, 0.031, 0.0, 0.0, 0.031, 0.0, 0.031, 0.031, 0.0, 0.031, 0.0, 0.0, 0.031, 0.0, 0.031, 0.031, 0.0, 0.031, 0.0, 0.0, 0.031, 0.0, 0.031, 0.031, 0.0, 0.031, 0.0, 0.0, 0.031, 0.0, 0.031, 0.031, 0.0, 0.031, 0.0, 0.0, 0.031, 0.0, 0.031, 0.031, 0.0, 0.031, 0.0, 0.0, 0.031, 0.0, 0.031, 0.031, 0.0, 0.031, 0.0, 0.0, 0.031, 0.0, 0.031, 0.031, 0.0, 0.031, 0.0, 0.0, 0.031, 0.0, 0.031, 0.031, 0.0, 0.031, 0.0, 0.0, 0.184, 0.816, 0.184, 1.0, 0.0, 1.0, 0.0, 0.816])
me_dvprn_002.materials.append(mat_material)
me_dvprn_002.update()
me_dvprn_003 = bpy.data.meshes.new('dvprn.003')
me_dvprn_003.from_pydata([(-0.117, 0.3496, 0.06926), (-0.117, 0.2622, 0.05194), (-0.117, 0.3494, -0.06954), (-0.117, 0.262, -0.05222), (-0.117, 0.2963, -0.1983), (-0.117, 0.222, -0.1486), (-0.117, 0.198, -0.2966), (-0.117, 0.1483, -0.2223), (-0.117, 0.06926, -0.3496), (-0.117, 0.05194, -0.2622), (-0.117, -0.06954, -0.3496), (-0.117, -0.05222, -0.2622), (-0.117, -0.1983, -0.2966), (-0.117, -0.1486, -0.2223), (-0.117, -0.2966, -0.1983), (-0.117, -0.2223, -0.1486), (-0.117, -0.3496, -0.06954), (-0.117, -0.2622, -0.05222), (-0.117, -0.3496, 0.06926), (-0.117, -0.2622, 0.05194), (-0.117, -0.2966, 0.198), (-0.117, -0.2223, 0.1483), (-0.117, -0.1983, 0.2963), (-0.117, -0.1486, 0.222), (-0.117, -0.06954, 0.3496), (-0.117, -0.05222, 0.2622), (-0.117, 0.06926, 0.3496), (-0.117, 0.05194, 0.2622), (-0.117, 0.198, 0.2963), (-0.117, 0.1483, 0.222), (-0.117, 0.2963, 0.198), (-0.117, 0.222, 0.1483), (-0.117, 0.3496, 0.06926), (-0.117, 0.2622, 0.05194), (-0.117, 0.3496, 0.06926), (0.1173, 0.3496, 0.06926), (-0.117, 0.2963, 0.198), (0.1173, 0.2963, 0.198), (-0.117, 0.198, 0.2963), (0.1173, 0.198, 0.2963), (-0.117, 0.06926, 0.3496), (0.1173, 0.06926, 0.3496), (-0.117, -0.06954, 0.3496), (0.1173, -0.06954, 0.3496), (-0.117, -0.1983, 0.2963), (0.1173, -0.1983, 0.2963), (-0.117, -0.2966, 0.198), (0.1173, -0.2966, 0.198), (-0.117, -0.3496, 0.06926), (0.1173, -0.3496, 0.06926), (-0.117, -0.3496, -0.06954), (0.1173, -0.3496, -0.06954), (-0.117, -0.2966, -0.1983), (0.1173, -0.2966, -0.1983), (-0.117, -0.1983, -0.2966), (0.1173, -0.1983, -0.2966), (-0.117, -0.06954, -0.3496), (0.1173, -0.06954, -0.3496), (-0.117, 0.06926, -0.3496), (0.1173, 0.06926, -0.3496), (-0.117, 0.198, -0.2966), (0.1173, 0.198, -0.2966), (-0.117, 0.2963, -0.1983), (0.1173, 0.2963, -0.1983), (-0.117, 0.3494, -0.06954), (0.1173, 0.3494, -0.06954), (-0.117, 0.3496, 0.06926), (0.1173, 0.3496, 0.06926), (0.1173, 0.3496, 0.06926), (0.1173, 0.3494, -0.06954), (0.1173, 0.2963, 0.198), (0.1173, 0.2963, -0.1983), (0.1173, 0.198, 0.2963), (0.1173, 0.198, -0.2966), (0.1173, 0.06926, 0.3496), (0.1173, 0.06926, -0.3496), (0.1173, -0.06954, 0.3496), (0.1173, -0.06954, -0.3496), (0.1173, -0.1983, 0.2963), (0.1173, -0.1983, -0.2966), (0.1173, -0.2966, 0.198), (0.1173, -0.2966, -0.1983), (0.1173, -0.3496, 0.06926), (0.1173, -0.3496, -0.06954), (-0.1039, -0.2622, 0.2622), (-0.1039, 0.2622, 0.2622), (-0.1039, 0.2622, -0.2622), (-0.1039, -0.2622, -0.2622)], [], [(0, 1, 3, 2), (2, 3, 5, 4), (4, 5, 7, 6), (6, 7, 9, 8), (8, 9, 11, 10), (10, 11, 13, 12), (12, 13, 15, 14), (14, 15, 17, 16), (16, 17, 19, 18), (18, 19, 21, 20), (20, 21, 23, 22), (22, 23, 25, 24), (24, 25, 27, 26), (26, 27, 29, 28), (28, 29, 31, 30), (30, 31, 33, 32), (34, 35, 37, 36), (36, 37, 39, 38), (38, 39, 41, 40), (40, 41, 43, 42), (42, 43, 45, 44), (44, 45, 47, 46), (46, 47, 49, 48), (48, 49, 51, 50), (50, 51, 53, 52), (52, 53, 55, 54), (54, 55, 57, 56), (56, 57, 59, 58), (58, 59, 61, 60), (60, 61, 63, 62), (62, 63, 65, 64), (64, 65, 67, 66), (68, 69, 71, 70), (70, 71, 73, 72), (72, 73, 75, 74), (74, 75, 77, 76), (76, 77, 79, 78), (78, 79, 81, 80), (80, 81, 83, 82), (85, 84, 87, 86)])
me_dvprn_003.polygons.foreach_set('use_smooth', [True] * 40)
_uv = me_dvprn_003.uv_layers.new(name='UVMap')
_uv.uv.foreach_set('vector', [0.031, 0.0, 0.031, 0.031, 0.0, 0.031, 0.0, 0.0, 0.031, 0.0, 0.031, 0.031, 0.0, 0.031, 0.0, 0.0, 0.031, 0.0, 0.031, 0.031, 0.0, 0.031, 0.0, 0.0, 0.031, 0.0, 0.031, 0.031, 0.0, 0.031, 0.0, 0.0, 0.031, 0.0, 0.031, 0.031, 0.0, 0.031, 0.0, 0.0, 0.031, 0.0, 0.031, 0.031, 0.0, 0.031, 0.0, 0.0, 0.031, 0.0, 0.031, 0.031, 0.0, 0.031, 0.0, 0.0, 0.031, 0.0, 0.031, 0.031, 0.0, 0.031, 0.0, 0.0, 0.031, 0.0, 0.031, 0.031, 0.0, 0.031, 0.0, 0.0, 0.031, 0.0, 0.031, 0.031, 0.0, 0.031, 0.0, 0.0, 0.031, 0.0, 0.031, 0.031, 0.0, 0.031, 0.0, 0.0, 0.031, 0.0, 0.031, 0.031, 0.0, 0.031, 0.0, 0.0, 0.031, 0.0, 0.031, 0.031, 0.0, 0.031, 0.0, 0.0, 0.031, 0.0, 0.031, 0.031, 0.0, 0.031, 0.0, 0.0, 0.031, 0.0, 0.031, 0.031, 0.0, 0.031, 0.0, 0.0, 0.031, 0.0, 0.031, 0.031, 0.0, 0.031, 0.0, 0.0, 0.031, 0.0, 0.031, 0.031, 0.0, 0.031, 0.0, 0.0, 0.031, 0.0, 0.031, 0.031, 0.0, 0.031, 0.0, 0.0, 0.031, 0.0, 0.031, 0.031, 0.0, 0.031, 0.0, 0.0, 0.031, 0.0, 0.031, 0.031, 0.0, 0.031, 0.0, 0.0, 0.031, 0.0, 0.031, 0.031, 0.0, 0.031, 0.0, 0.0, 0.031, 0.0, 0.031, 0.031, 0.0, 0.031, 0.0, 0.0, 0.031, 0.0, 0.031, 0.031, 0.0, 0.031, 0.0, 0.0, 0.031, 0.0, 0.031, 0.031, 0.0, 0.031, 0.0, 0.0, 0.031, 0.0, 0.031, 0.031, 0.0, 0.031, 0.0, 0.0, 0.031, 0.0, 0.031, 0.031, 0.0, 0.031, 0.0, 0.0, 0.031, 0.0, 0.031, 0.031, 0.0, 0.031, 0.0, 0.0, 0.031, 0.0, 0.031, 0.031, 0.0, 0.031, 0.0, 0.0, 0.031, 0.0, 0.031, 0.031, 0.0, 0.031, 0.0, 0.0, 0.031, 0.0, 0.031, 0.031, 0.0, 0.031, 0.0, 0.0, 0.031, 0.0, 0.031, 0.031, 0.0, 0.031, 0.0, 0.0, 0.031, 0.0, 0.031, 0.031, 0.0, 0.031, 0.0, 0.0, 0.031, 0.0, 0.031, 0.031, 0.0, 0.031, 0.0, 0.0, 0.031, 0.0, 0.031, 0.031, 0.0, 0.031, 0.0, 0.0, 0.031, 0.0, 0.031, 0.031, 0.0, 0.031, 0.0, 0.0, 0.031, 0.0, 0.031, 0.031, 0.0, 0.031, 0.0, 0.0, 0.031, 0.0, 0.031, 0.031, 0.0, 0.031, 0.0, 0.0, 0.031, 0.0, 0.031, 0.031, 0.0, 0.031, 0.0, 0.0, 0.031, 0.0, 0.031, 0.031, 0.0, 0.031, 0.0, 0.0, 0.184, 0.816, 0.184, 1.0, 0.0, 1.0, 0.0, 0.816])
me_dvprn_003.materials.append(mat_material)
me_dvprn_003.update()
me_dvprn_004 = bpy.data.meshes.new('dvprn.004')
me_dvprn_004.from_pydata([(-0.117, 0.3496, 0.06926), (-0.117, 0.2622, 0.05194), (-0.117, 0.3494, -0.06954), (-0.117, 0.262, -0.05222), (-0.117, 0.2963, -0.1983), (-0.117, 0.222, -0.1486), (-0.117, 0.198, -0.2966), (-0.117, 0.1483, -0.2223), (-0.117, 0.06926, -0.3496), (-0.117, 0.05194, -0.2622), (-0.117, -0.06954, -0.3496), (-0.117, -0.05222, -0.2622), (-0.117, -0.1983, -0.2966), (-0.117, -0.1486, -0.2223), (-0.117, -0.2966, -0.1983), (-0.117, -0.2223, -0.1486), (-0.117, -0.3496, -0.06954), (-0.117, -0.2622, -0.05222), (-0.117, -0.3496, 0.06926), (-0.117, -0.2622, 0.05194), (-0.117, -0.2966, 0.198), (-0.117, -0.2223, 0.1483), (-0.117, -0.1983, 0.2963), (-0.117, -0.1486, 0.222), (-0.117, -0.06954, 0.3496), (-0.117, -0.05222, 0.2622), (-0.117, 0.06926, 0.3496), (-0.117, 0.05194, 0.2622), (-0.117, 0.198, 0.2963), (-0.117, 0.1483, 0.222), (-0.117, 0.2963, 0.198), (-0.117, 0.222, 0.1483), (-0.117, 0.3496, 0.06926), (-0.117, 0.2622, 0.05194), (-0.117, 0.3496, 0.06926), (0.1173, 0.3496, 0.06926), (-0.117, 0.2963, 0.198), (0.1173, 0.2963, 0.198), (-0.117, 0.198, 0.2963), (0.1173, 0.198, 0.2963), (-0.117, 0.06926, 0.3496), (0.1173, 0.06926, 0.3496), (-0.117, -0.06954, 0.3496), (0.1173, -0.06954, 0.3496), (-0.117, -0.1983, 0.2963), (0.1173, -0.1983, 0.2963), (-0.117, -0.2966, 0.198), (0.1173, -0.2966, 0.198), (-0.117, -0.3496, 0.06926), (0.1173, -0.3496, 0.06926), (-0.117, -0.3496, -0.06954), (0.1173, -0.3496, -0.06954), (-0.117, -0.2966, -0.1983), (0.1173, -0.2966, -0.1983), (-0.117, -0.1983, -0.2966), (0.1173, -0.1983, -0.2966), (-0.117, -0.06954, -0.3496), (0.1173, -0.06954, -0.3496), (-0.117, 0.06926, -0.3496), (0.1173, 0.06926, -0.3496), (-0.117, 0.198, -0.2966), (0.1173, 0.198, -0.2966), (-0.117, 0.2963, -0.1983), (0.1173, 0.2963, -0.1983), (-0.117, 0.3494, -0.06954), (0.1173, 0.3494, -0.06954), (-0.117, 0.3496, 0.06926), (0.1173, 0.3496, 0.06926), (0.1173, 0.3496, 0.06926), (0.1173, 0.3494, -0.06954), (0.1173, 0.2963, 0.198), (0.1173, 0.2963, -0.1983), (0.1173, 0.198, 0.2963), (0.1173, 0.198, -0.2966), (0.1173, 0.06926, 0.3496), (0.1173, 0.06926, -0.3496), (0.1173, -0.06954, 0.3496), (0.1173, -0.06954, -0.3496), (0.1173, -0.1983, 0.2963), (0.1173, -0.1983, -0.2966), (0.1173, -0.2966, 0.198), (0.1173, -0.2966, -0.1983), (0.1173, -0.3496, 0.06926), (0.1173, -0.3496, -0.06954), (-0.1039, -0.2622, 0.2622), (-0.1039, 0.2622, 0.2622), (-0.1039, 0.2622, -0.2622), (-0.1039, -0.2622, -0.2622)], [], [(0, 1, 3, 2), (2, 3, 5, 4), (4, 5, 7, 6), (6, 7, 9, 8), (8, 9, 11, 10), (10, 11, 13, 12), (12, 13, 15, 14), (14, 15, 17, 16), (16, 17, 19, 18), (18, 19, 21, 20), (20, 21, 23, 22), (22, 23, 25, 24), (24, 25, 27, 26), (26, 27, 29, 28), (28, 29, 31, 30), (30, 31, 33, 32), (34, 35, 37, 36), (36, 37, 39, 38), (38, 39, 41, 40), (40, 41, 43, 42), (42, 43, 45, 44), (44, 45, 47, 46), (46, 47, 49, 48), (48, 49, 51, 50), (50, 51, 53, 52), (52, 53, 55, 54), (54, 55, 57, 56), (56, 57, 59, 58), (58, 59, 61, 60), (60, 61, 63, 62), (62, 63, 65, 64), (64, 65, 67, 66), (68, 69, 71, 70), (70, 71, 73, 72), (72, 73, 75, 74), (74, 75, 77, 76), (76, 77, 79, 78), (78, 79, 81, 80), (80, 81, 83, 82), (85, 84, 87, 86)])
me_dvprn_004.polygons.foreach_set('use_smooth', [True] * 40)
_uv = me_dvprn_004.uv_layers.new(name='UVMap')
_uv.uv.foreach_set('vector', [0.031, 0.0, 0.031, 0.031, 0.0, 0.031, 0.0, 0.0, 0.031, 0.0, 0.031, 0.031, 0.0, 0.031, 0.0, 0.0, 0.031, 0.0, 0.031, 0.031, 0.0, 0.031, 0.0, 0.0, 0.031, 0.0, 0.031, 0.031, 0.0, 0.031, 0.0, 0.0, 0.031, 0.0, 0.031, 0.031, 0.0, 0.031, 0.0, 0.0, 0.031, 0.0, 0.031, 0.031, 0.0, 0.031, 0.0, 0.0, 0.031, 0.0, 0.031, 0.031, 0.0, 0.031, 0.0, 0.0, 0.031, 0.0, 0.031, 0.031, 0.0, 0.031, 0.0, 0.0, 0.031, 0.0, 0.031, 0.031, 0.0, 0.031, 0.0, 0.0, 0.031, 0.0, 0.031, 0.031, 0.0, 0.031, 0.0, 0.0, 0.031, 0.0, 0.031, 0.031, 0.0, 0.031, 0.0, 0.0, 0.031, 0.0, 0.031, 0.031, 0.0, 0.031, 0.0, 0.0, 0.031, 0.0, 0.031, 0.031, 0.0, 0.031, 0.0, 0.0, 0.031, 0.0, 0.031, 0.031, 0.0, 0.031, 0.0, 0.0, 0.031, 0.0, 0.031, 0.031, 0.0, 0.031, 0.0, 0.0, 0.031, 0.0, 0.031, 0.031, 0.0, 0.031, 0.0, 0.0, 0.031, 0.0, 0.031, 0.031, 0.0, 0.031, 0.0, 0.0, 0.031, 0.0, 0.031, 0.031, 0.0, 0.031, 0.0, 0.0, 0.031, 0.0, 0.031, 0.031, 0.0, 0.031, 0.0, 0.0, 0.031, 0.0, 0.031, 0.031, 0.0, 0.031, 0.0, 0.0, 0.031, 0.0, 0.031, 0.031, 0.0, 0.031, 0.0, 0.0, 0.031, 0.0, 0.031, 0.031, 0.0, 0.031, 0.0, 0.0, 0.031, 0.0, 0.031, 0.031, 0.0, 0.031, 0.0, 0.0, 0.031, 0.0, 0.031, 0.031, 0.0, 0.031, 0.0, 0.0, 0.031, 0.0, 0.031, 0.031, 0.0, 0.031, 0.0, 0.0, 0.031, 0.0, 0.031, 0.031, 0.0, 0.031, 0.0, 0.0, 0.031, 0.0, 0.031, 0.031, 0.0, 0.031, 0.0, 0.0, 0.031, 0.0, 0.031, 0.031, 0.0, 0.031, 0.0, 0.0, 0.031, 0.0, 0.031, 0.031, 0.0, 0.031, 0.0, 0.0, 0.031, 0.0, 0.031, 0.031, 0.0, 0.031, 0.0, 0.0, 0.031, 0.0, 0.031, 0.031, 0.0, 0.031, 0.0, 0.0, 0.031, 0.0, 0.031, 0.031, 0.0, 0.031, 0.0, 0.0, 0.031, 0.0, 0.031, 0.031, 0.0, 0.031, 0.0, 0.0, 0.031, 0.0, 0.031, 0.031, 0.0, 0.031, 0.0, 0.0, 0.031, 0.0, 0.031, 0.031, 0.0, 0.031, 0.0, 0.0, 0.031, 0.0, 0.031, 0.031, 0.0, 0.031, 0.0, 0.0, 0.031, 0.0, 0.031, 0.031, 0.0, 0.031, 0.0, 0.0, 0.031, 0.0, 0.031, 0.031, 0.0, 0.031, 0.0, 0.0, 0.031, 0.0, 0.031, 0.031, 0.0, 0.031, 0.0, 0.0, 0.184, 0.816, 0.184, 1.0, 0.0, 1.0, 0.0, 0.816])
me_dvprn_004.materials.append(mat_material)
me_dvprn_004.update()

# ---- objects
ob_dvprn = bpy.data.objects.new('dvprn', me_dvprn)
ob_dvprn_001 = bpy.data.objects.new('dvprn.001', me_dvprn_001)
ob_dvprn_002 = bpy.data.objects.new('dvprn.002', me_dvprn_002)
ob_dvprn_003 = bpy.data.objects.new('dvprn.003', me_dvprn_003)
ob_dvprn_004 = bpy.data.objects.new('dvprn.004', me_dvprn_004)

# ---- transforms, parenting, visibility, modifiers, constraints
ob_dvprn.location = (0.0, 0.0, 0.0)
_m = ob_dvprn.modifiers.new('EdgeSplit', 'EDGE_SPLIT')
_m.use_edge_angle = False
ob_dvprn_001.location = (0.7729, 1.146, 0.1899)
ob_dvprn_002.location = (0.7729, -1.294, 0.1899)
ob_dvprn_003.location = (-0.7729, 1.146, 0.1899)
ob_dvprn_004.location = (-0.7729, -1.294, 0.1899)

# ---- collection membership
col_collection.objects.link(ob_dvprn)
col_collection.objects.link(ob_dvprn_001)
col_collection.objects.link(ob_dvprn_002)
col_collection.objects.link(ob_dvprn_003)
col_collection.objects.link(ob_dvprn_004)

# ---- scene / render settings (as saved in the file)
scene.frame_start = 1; scene.frame_end = 250; scene.frame_set(1)
scene.render.engine = 'BLENDER_EEVEE_NEXT'
scene.cycles.sampling_pattern = 'TABULATED_SOBOL'
bpy.context.view_layer.update()

# ---- added for rendering (the .blend has no active camera and no usable light): camera, sun
cam_auto = bpy.data.cameras.new('AutoCamera')
cam_auto.lens = 50.0
cam_auto.sensor_width = 36.0
cam_auto.clip_end = 1000.0
ob_auto_camera = bpy.data.objects.new('AutoCamera', cam_auto)
scene.collection.objects.link(ob_auto_camera)
ob_auto_camera.location = (4.61796, -5.75802, 4.13935)
ob_auto_camera.rotation_euler = (1.09748, -7.21219e-08, 0.694738)
scene.camera = ob_auto_camera
light_auto_sun = bpy.data.lights.new('AutoSun', 'SUN')
light_auto_sun.energy = 3.0
light_auto_sun.angle = 0.0523599
ob_auto_sun = bpy.data.objects.new('AutoSun', light_auto_sun)
scene.collection.objects.link(ob_auto_sun)
ob_auto_sun.rotation_euler = (0.872665, 0.174533, 0.523599)
bpy.context.view_layer.update()
